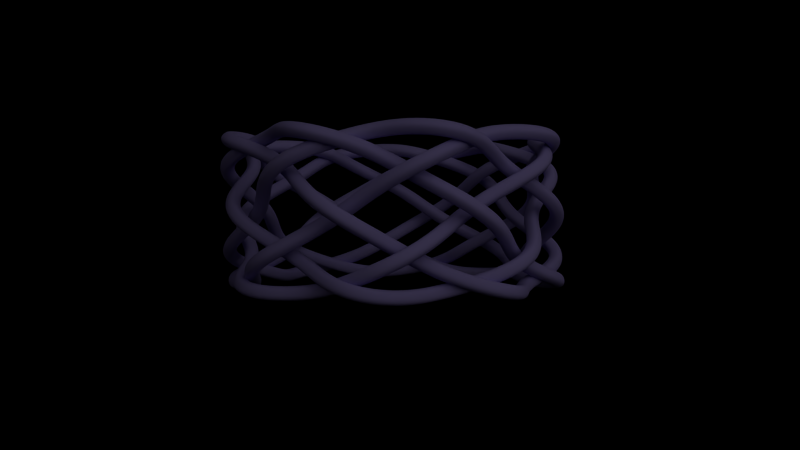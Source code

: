 # Source: loose-6.blend  (saved by Blender 2.68.0; exported with 4.5.12 LTS)
import bpy
from mathutils import Matrix  # noqa: F401  (used for matrix-valued properties, if any)

bpy.ops.wm.read_factory_settings(use_empty=True)
scene = bpy.context.scene
scene.name = 'Scene'

# ---- collections
col_collection_1 = bpy.data.collections.new('Collection 1'); scene.collection.children.link(col_collection_1)
col_collection_2 = bpy.data.collections.new('Collection 2'); scene.collection.children.link(col_collection_2)
col_collection_3 = bpy.data.collections.new('Collection 3'); scene.collection.children.link(col_collection_3)
col_collection_4 = bpy.data.collections.new('Collection 4'); scene.collection.children.link(col_collection_4)
col_collection_4.hide_render = True
col_collection_4.hide_viewport = True
col_collection_5 = bpy.data.collections.new('Collection 5'); scene.collection.children.link(col_collection_5)
col_collection_6 = bpy.data.collections.new('Collection 6'); scene.collection.children.link(col_collection_6)
col_collection_6.hide_render = True
col_collection_6.hide_viewport = True

# ---- materials (node trees are filled in below, after node groups)
mat_material = bpy.data.materials.new('Material')
mat_material.alpha_threshold = 0.0
mat_material.use_transparent_shadow = False
mat_material.diffuse_color = (0.451, 0.3716, 0.8, 1.0)
mat_material.roughness = 0.5
mat_material.line_color = (0.0, 0.0, 0.0, 0.6258)
mat_material_002 = bpy.data.materials.new('Material.002')
mat_material_002.alpha_threshold = 0.0
mat_material_002.use_transparent_shadow = False
mat_material_002.roughness = 0.5
mat_material_002.specular_intensity = 1.0
mat_material_002.line_color = (0.0, 0.0, 0.0, 1.0)
mat_white_floor = bpy.data.materials.new('White Floor')
mat_white_floor.alpha_threshold = 0.0
mat_white_floor.use_transparent_shadow = False
mat_white_floor.roughness = 0.5
mat_white_floor.specular_intensity = 1.0
mat_white_floor.line_color = (0.0, 0.0, 0.0, 1.0)
mat_black_walls = bpy.data.materials.new('Black Walls')
mat_black_walls.alpha_threshold = 0.0
mat_black_walls.use_transparent_shadow = False
mat_black_walls.diffuse_color = (0.0, 0.0, 0.0, 1.0)
mat_black_walls.specular_color = (0.02198, 0.02198, 0.02198)
mat_black_walls.roughness = 0.5
mat_black_walls.specular_intensity = 1.0
mat_black_walls.line_color = (0.0, 0.0, 0.0, 1.0)
mat_black_floor = bpy.data.materials.new('Black Floor')
mat_black_floor.alpha_threshold = 0.0
mat_black_floor.use_transparent_shadow = False
mat_black_floor.diffuse_color = (0.0, 0.0, 0.0, 1.0)
mat_black_floor.specular_color = (0.01885, 0.01885, 0.01885)
mat_black_floor.roughness = 0.5
mat_black_floor.specular_intensity = 1.0
mat_black_floor.line_color = (0.0, 0.0, 0.0, 1.0)

# ---- material node trees

# ---- world
world_world = bpy.data.worlds.new('World'); scene.world = world_world
world_world.color = (0.08353, 0.08353, 0.08353)
world_world.use_sun_shadow = False
world_world.sun_shadow_jitter_overblur = 0.0
world_world.cycles.sampling_method = 'MANUAL'
world_world.cycles.sample_map_resolution = 256

# ---- cameras
cam_camera_002 = bpy.data.cameras.new('Camera.002')
cam_camera_002.clip_end = 100.0
cam_camera_002.lens = 35.0
cam_camera_002.sensor_width = 32.0
cam_camera_002.sensor_height = 18.0
cam_camera_002.dof.focus_distance = 0.0
cam_camera_002.dof.aperture_fstop = 128.0
cam_camera_001 = bpy.data.cameras.new('Camera.001')
cam_camera_001.clip_end = 100.0
cam_camera_001.lens = 35.0
cam_camera_001.sensor_width = 32.0
cam_camera_001.sensor_height = 18.0
cam_camera_001.dof.focus_distance = 0.0
cam_camera_001.dof.aperture_fstop = 128.0
cam_camera = bpy.data.cameras.new('Camera')
cam_camera.clip_end = 100.0
cam_camera.lens = 35.0
cam_camera.sensor_width = 32.0
cam_camera.sensor_height = 18.0
cam_camera.ortho_scale = 7.314
cam_camera.dof.focus_distance = 0.0
cam_camera.dof.aperture_fstop = 128.0

# ---- lights
light_lamp = bpy.data.lights.new('Lamp', 'POINT')
light_lamp.transmission_factor = 0.0
light_lamp.cutoff_distance = 30.0
light_lamp.energy = 670.0
light_lamp.shadow_buffer_clip_start = 1.001
light_lamp.shadow_soft_size = 10.94
light_lamp.shadow_maximum_resolution = 0.006
light_lamp.use_absolute_resolution = True
light_lamp.cycles.use_multiple_importance_sampling = False
light_hemi = bpy.data.lights.new('Hemi', 'SUN')
light_hemi.transmission_factor = 0.0
light_hemi.angle = 0.1993
light_hemi.energy = 0.54
light_hemi.shadow_buffer_clip_start = 0.5
light_hemi.shadow_soft_size = 0.1
light_hemi.shadow_cascade_max_distance = 1000.0
light_hemi.cycles.use_multiple_importance_sampling = False

# ---- meshes
me_plane_002 = bpy.data.meshes.new('Plane.002')
me_plane_002.from_pydata([(1.0, -1.0, 0.0), (-1.0, -1.0, 0.0), (1.0, 1.0, 0.0), (-1.0, 1.0, 0.0)], [], [(1, 0, 2, 3)])
me_plane_002.materials.append(mat_material_002)
me_plane_002.use_remesh_preserve_volume = False
me_plane_002.use_remesh_preserve_attributes = False
me_plane_002.use_mirror_vertex_groups = False
me_plane_002.update()
me_plane_001 = bpy.data.meshes.new('Plane.001')
me_plane_001.from_pydata([(1.0, -1.0, 0.0), (-1.0, -1.0, 0.0), (1.0, 1.0, 0.0), (-1.0, 1.0, 0.0)], [], [(1, 0, 2, 3)])
me_plane_001.materials.append(mat_material_002)
me_plane_001.use_remesh_preserve_volume = False
me_plane_001.use_remesh_preserve_attributes = False
me_plane_001.use_mirror_vertex_groups = False
me_plane_001.update()
me_plane = bpy.data.meshes.new('Plane')
me_plane.from_pydata([(1.0, -1.0, 0.0), (-1.0, -1.0, 0.0), (1.0, 1.0, 0.0), (-1.0, 1.0, 0.0)], [], [(1, 0, 2, 3)])
me_plane.materials.append(mat_white_floor)
me_plane.use_remesh_preserve_volume = False
me_plane.use_remesh_preserve_attributes = False
me_plane.use_mirror_vertex_groups = False
me_plane.update()
me_plane_006 = bpy.data.meshes.new('Plane.006')
me_plane_006.from_pydata([(1.0, -1.0, 0.0), (-1.0, -1.0, 0.0), (1.0, 1.0, 0.0), (-1.0, 1.0, 0.0)], [], [(1, 0, 2, 3)])
me_plane_006.materials.append(mat_black_walls)
me_plane_006.use_remesh_preserve_volume = False
me_plane_006.use_remesh_preserve_attributes = False
me_plane_006.use_mirror_vertex_groups = False
me_plane_006.update()
me_plane_005 = bpy.data.meshes.new('Plane.005')
me_plane_005.from_pydata([(1.0, -1.0, 0.0), (-1.0, -1.0, 0.0), (1.0, 1.0, 0.0), (-1.0, 1.0, 0.0)], [], [(1, 0, 2, 3)])
me_plane_005.materials.append(mat_black_floor)
me_plane_005.use_remesh_preserve_volume = False
me_plane_005.use_remesh_preserve_attributes = False
me_plane_005.use_mirror_vertex_groups = False
me_plane_005.update()
me_plane_004 = bpy.data.meshes.new('Plane.004')
me_plane_004.from_pydata([(1.0, -1.0, 0.0), (-1.0, -1.0, 0.0), (1.0, 1.0, 0.0), (-1.0, 1.0, 0.0)], [], [(1, 0, 2, 3)])
me_plane_004.materials.append(mat_black_walls)
me_plane_004.use_remesh_preserve_volume = False
me_plane_004.use_remesh_preserve_attributes = False
me_plane_004.use_mirror_vertex_groups = False
me_plane_004.update()
me_plane_003 = bpy.data.meshes.new('Plane.003')
me_plane_003.from_pydata([(1.0, -1.0, 0.0), (-1.0, -1.0, 0.0), (1.0, 1.0, 0.0), (-1.0, 1.0, 0.0)], [], [(1, 0, 2, 3)])
me_plane_003.materials.append(mat_black_walls)
me_plane_003.use_remesh_preserve_volume = False
me_plane_003.use_remesh_preserve_attributes = False
me_plane_003.use_mirror_vertex_groups = False
me_plane_003.update()

# ---- curves / text
cu_braid_circle_curve_001 = bpy.data.curves.new('braid_circle_curve.001', 'CURVE')
cu_braid_circle_curve_001.dimensions = '3D'
_sp = cu_braid_circle_curve_001.splines.new('NURBS'); _sp.points.add(3)
_sp.points.foreach_set('co', [-0.09, 0.0, 0.0, 1.0, 0.0, -0.09, 0.0, 1.0, 0.09, 0.0, 0.0, 1.0, 0.0, 0.09, 0.0, 1.0])
_sp.order_u = 3
_sp.use_cyclic_u = True
cu_braid_circle_curve_001.use_path_clamp = True
cu_braid_circle_curve_001.bevel_resolution = 0
cu_braid_circle_curve_001.fill_mode = 'HALF'
cu_braid_c_001 = bpy.data.curves.new('Braid_c.001', 'CURVE')
cu_braid_c_001.dimensions = '3D'
_sp = cu_braid_c_001.splines.new('NURBS'); _sp.points.add(119)
_sp.points.foreach_set('co', [1.5, 0.0, 0.71, 1.0, 1.61, 0.255, 0.6945, 1.0, 1.55, 0.5037, 0.6486, 1.0, 1.337, 0.681, 0.5744, 1.0, 1.108, 0.8053, 0.4751, 1.0, 0.9688, 0.9688, 0.355, 1.0, 0.8817, 1.214, 0.2194, 1.0, 0.74, 1.452, 0.07422, 1.0, 0.5037, 1.55, -0.07422, 1.0, 0.2347, 1.482, -0.2194, 1.0, 8.389e-17, 1.37, -0.355, 1.0, -0.2143, 1.353, -0.4751, 1.0, -0.4635, 1.427, -0.5744, 1.0, -0.74, 1.452, -0.6486, 1.0, -0.958, 1.319, -0.6945, 1.0, -1.061, 1.061, -0.71, 1.0, -1.108, 0.8053, -0.6945, 1.0, -1.221, 0.622, -0.6486, 1.0, -1.427, 0.4635, -0.5744, 1.0, -1.61, 0.255, -0.4751, 1.0, -1.63, 1.996e-16, -0.355, 1.0, -1.482, -0.2347, -0.2194, 1.0, -1.303, -0.4234, -0.07422, 1.0, -1.221, -0.622, 0.07422, 1.0, -1.214, -0.8817, 0.2194, 1.0, -1.153, -1.153, 0.355, 1.0, -0.958, -1.319, 0.4751, 1.0, -0.681, -1.337, 0.5744, 1.0, -0.4234, -1.303, 0.6486, 1.0, -0.2143, -1.353, 0.6945, 1.0, -2.755e-16, -1.5, 0.71, 1.0, 0.255, -1.61, 0.6945, 1.0, 0.5037, -1.55, 0.6486, 1.0, 0.681, -1.337, 0.5744, 1.0, 0.8053, -1.108, 0.4751, 1.0, 0.9688, -0.9688, 0.355, 1.0, 1.214, -0.8817, 0.2194, 1.0, 1.452, -0.74, 0.07422, 1.0, 1.55, -0.5037, -0.07422, 1.0, 1.482, -0.2347, -0.2194, 1.0, 1.37, -3.356e-16, -0.355, 1.0, 1.353, 0.2143, -0.4751, 1.0, 1.427, 0.4635, -0.5744, 1.0, 1.452, 0.74, -0.6486, 1.0, 1.319, 0.958, -0.6945, 1.0, 1.061, 1.061, -0.71, 1.0, 0.8053, 1.108, -0.6945, 1.0, 0.622, 1.221, -0.6486, 1.0, 0.4635, 1.427, -0.5744, 1.0, 0.255, 1.61, -0.4751, 1.0, 4.99e-16, 1.63, -0.355, 1.0, -0.2347, 1.482, -0.2194, 1.0, -0.4234, 1.303, -0.07422, 1.0, -0.622, 1.221, 0.07422, 1.0, -0.8817, 1.214, 0.2194, 1.0, -1.153, 1.153, 0.355, 1.0, -1.319, 0.958, 0.4751, 1.0, -1.337, 0.681, 0.5744, 1.0, -1.303, 0.4234, 0.6486, 1.0, -1.353, 0.2143, 0.6945, 1.0, -1.5, 1.837e-16, 0.71, 1.0, -1.61, -0.255, 0.6945, 1.0, -1.55, -0.5037, 0.6486, 1.0, -1.337, -0.681, 0.5744, 1.0, -1.108, -0.8053, 0.4751, 1.0, -0.9688, -0.9688, 0.355, 1.0, -0.8817, -1.214, 0.2194, 1.0, -0.74, -1.452, 0.07422, 1.0, -0.5037, -1.55, -0.07422, 1.0, -0.2347, -1.482, -0.2194, 1.0, -2.517e-16, -1.37, -0.355, 1.0, 0.2143, -1.353, -0.4751, 1.0, 0.4635, -1.427, -0.5744, 1.0, 0.74, -1.452, -0.6486, 1.0, 0.958, -1.319, -0.6945, 1.0, 1.061, -1.061, -0.71, 1.0, 1.108, -0.8053, -0.6945, 1.0, 1.221, -0.622, -0.6486, 1.0, 1.427, -0.4635, -0.5744, 1.0, 1.61, -0.255, -0.4751, 1.0, 1.63, -3.992e-16, -0.355, 1.0, 1.482, 0.2347, -0.2194, 1.0, 1.303, 0.4234, -0.07422, 1.0, 1.221, 0.622, 0.07422, 1.0, 1.214, 0.8817, 0.2194, 1.0, 1.153, 1.153, 0.355, 1.0, 0.958, 1.319, 0.4751, 1.0, 0.681, 1.337, 0.5744, 1.0, 0.4234, 1.303, 0.6486, 1.0, 0.2143, 1.353, 0.6945, 1.0, 9.185e-17, 1.5, 0.71, 1.0, -0.255, 1.61, 0.6945, 1.0, -0.5037, 1.55, 0.6486, 1.0, -0.681, 1.337, 0.5744, 1.0, -0.8053, 1.108, 0.4751, 1.0, -0.9688, 0.9688, 0.355, 1.0, -1.214, 0.8817, 0.2194, 1.0, -1.452, 0.74, 0.07422, 1.0, -1.55, 0.5037, -0.07422, 1.0, -1.482, 0.2347, -0.2194, 1.0, -1.37, 1.678e-16, -0.355, 1.0, -1.353, -0.2143, -0.4751, 1.0, -1.427, -0.4635, -0.5744, 1.0, -1.452, -0.74, -0.6486, 1.0, -1.319, -0.958, -0.6945, 1.0, -1.061, -1.061, -0.71, 1.0, -0.8053, -1.108, -0.6945, 1.0, -0.622, -1.221, -0.6486, 1.0, -0.4635, -1.427, -0.5744, 1.0, -0.255, -1.61, -0.4751, 1.0, -2.994e-16, -1.63, -0.355, 1.0, 0.2347, -1.482, -0.2194, 1.0, 0.4234, -1.303, -0.07422, 1.0, 0.622, -1.221, 0.07422, 1.0, 0.8817, -1.214, 0.2194, 1.0, 1.153, -1.153, 0.355, 1.0, 1.319, -0.958, 0.4751, 1.0, 1.337, -0.681, 0.5744, 1.0, 1.303, -0.4234, 0.6486, 1.0, 1.353, -0.2143, 0.6945, 1.0])
_sp.order_u = 6
_sp.use_cyclic_u = True
_sp = cu_braid_c_001.splines.new('NURBS'); _sp.points.add(119)
_sp.points.foreach_set('co', [1.061, 1.061, 0.71, 1.0, 0.958, 1.319, 0.6945, 1.0, 0.74, 1.452, 0.6486, 1.0, 0.4635, 1.427, 0.5744, 1.0, 0.2143, 1.353, 0.4751, 1.0, 8.389e-17, 1.37, 0.355, 1.0, -0.2347, 1.482, 0.2194, 1.0, -0.5037, 1.55, 0.07422, 1.0, -0.74, 1.452, -0.07422, 1.0, -0.8817, 1.214, -0.2194, 1.0, -0.9688, 0.9688, -0.355, 1.0, -1.108, 0.8053, -0.4751, 1.0, -1.337, 0.681, -0.5744, 1.0, -1.55, 0.5037, -0.6486, 1.0, -1.61, 0.255, -0.6945, 1.0, -1.5, 1.837e-16, -0.71, 1.0, -1.353, -0.2143, -0.6945, 1.0, -1.303, -0.4234, -0.6486, 1.0, -1.337, -0.681, -0.5744, 1.0, -1.319, -0.958, -0.4751, 1.0, -1.153, -1.153, -0.355, 1.0, -0.8817, -1.214, -0.2194, 1.0, -0.622, -1.221, -0.07422, 1.0, -0.4234, -1.303, 0.07422, 1.0, -0.2347, -1.482, 0.2194, 1.0, -2.994e-16, -1.63, 0.355, 1.0, 0.255, -1.61, 0.4751, 1.0, 0.4635, -1.427, 0.5744, 1.0, 0.622, -1.221, 0.6486, 1.0, 0.8053, -1.108, 0.6945, 1.0, 1.061, -1.061, 0.71, 1.0, 1.319, -0.958, 0.6945, 1.0, 1.452, -0.74, 0.6486, 1.0, 1.427, -0.4635, 0.5744, 1.0, 1.353, -0.2143, 0.4751, 1.0, 1.37, -3.356e-16, 0.355, 1.0, 1.482, 0.2347, 0.2194, 1.0, 1.55, 0.5037, 0.07422, 1.0, 1.452, 0.74, -0.07422, 1.0, 1.214, 0.8817, -0.2194, 1.0, 0.9688, 0.9688, -0.355, 1.0, 0.8053, 1.108, -0.4751, 1.0, 0.681, 1.337, -0.5744, 1.0, 0.5037, 1.55, -0.6486, 1.0, 0.255, 1.61, -0.6945, 1.0, 4.592e-16, 1.5, -0.71, 1.0, -0.2143, 1.353, -0.6945, 1.0, -0.4234, 1.303, -0.6486, 1.0, -0.681, 1.337, -0.5744, 1.0, -0.958, 1.319, -0.4751, 1.0, -1.153, 1.153, -0.355, 1.0, -1.214, 0.8817, -0.2194, 1.0, -1.221, 0.622, -0.07422, 1.0, -1.303, 0.4234, 0.07422, 1.0, -1.482, 0.2347, 0.2194, 1.0, -1.63, 5.988e-16, 0.355, 1.0, -1.61, -0.255, 0.4751, 1.0, -1.427, -0.4635, 0.5744, 1.0, -1.221, -0.622, 0.6486, 1.0, -1.108, -0.8053, 0.6945, 1.0, -1.061, -1.061, 0.71, 1.0, -0.958, -1.319, 0.6945, 1.0, -0.74, -1.452, 0.6486, 1.0, -0.4635, -1.427, 0.5744, 1.0, -0.2143, -1.353, 0.4751, 1.0, -2.517e-16, -1.37, 0.355, 1.0, 0.2347, -1.482, 0.2194, 1.0, 0.5037, -1.55, 0.07422, 1.0, 0.74, -1.452, -0.07422, 1.0, 0.8817, -1.214, -0.2194, 1.0, 0.9688, -0.9688, -0.355, 1.0, 1.108, -0.8053, -0.4751, 1.0, 1.337, -0.681, -0.5744, 1.0, 1.55, -0.5037, -0.6486, 1.0, 1.61, -0.255, -0.6945, 1.0, 1.5, -3.674e-16, -0.71, 1.0, 1.353, 0.2143, -0.6945, 1.0, 1.303, 0.4234, -0.6486, 1.0, 1.337, 0.681, -0.5744, 1.0, 1.319, 0.958, -0.4751, 1.0, 1.153, 1.153, -0.355, 1.0, 0.8817, 1.214, -0.2194, 1.0, 0.622, 1.221, -0.07422, 1.0, 0.4234, 1.303, 0.07422, 1.0, 0.2347, 1.482, 0.2194, 1.0, 4.99e-16, 1.63, 0.355, 1.0, -0.255, 1.61, 0.4751, 1.0, -0.4635, 1.427, 0.5744, 1.0, -0.622, 1.221, 0.6486, 1.0, -0.8053, 1.108, 0.6945, 1.0, -1.061, 1.061, 0.71, 1.0, -1.319, 0.958, 0.6945, 1.0, -1.452, 0.74, 0.6486, 1.0, -1.427, 0.4635, 0.5744, 1.0, -1.353, 0.2143, 0.4751, 1.0, -1.37, 1.678e-16, 0.355, 1.0, -1.482, -0.2347, 0.2194, 1.0, -1.55, -0.5037, 0.07422, 1.0, -1.452, -0.74, -0.07422, 1.0, -1.214, -0.8817, -0.2194, 1.0, -0.9688, -0.9688, -0.355, 1.0, -0.8053, -1.108, -0.4751, 1.0, -0.681, -1.337, -0.5744, 1.0, -0.5037, -1.55, -0.6486, 1.0, -0.255, -1.61, -0.6945, 1.0, -2.755e-16, -1.5, -0.71, 1.0, 0.2143, -1.353, -0.6945, 1.0, 0.4234, -1.303, -0.6486, 1.0, 0.681, -1.337, -0.5744, 1.0, 0.958, -1.319, -0.4751, 1.0, 1.153, -1.153, -0.355, 1.0, 1.214, -0.8817, -0.2194, 1.0, 1.221, -0.622, -0.07422, 1.0, 1.303, -0.4234, 0.07422, 1.0, 1.482, -0.2347, 0.2194, 1.0, 1.63, -3.992e-16, 0.355, 1.0, 1.61, 0.255, 0.4751, 1.0, 1.427, 0.4635, 0.5744, 1.0, 1.221, 0.622, 0.6486, 1.0, 1.108, 0.8053, 0.6945, 1.0])
_sp.order_u = 6
_sp.use_cyclic_u = True
cu_braid_c_001.materials.append(mat_material)
cu_braid_c_001.use_path_clamp = True
cu_braid_c_001.bevel_mode = 'OBJECT'
cu_braid_c_001.bevel_resolution = 0
cu_braid_c_001.fill_mode = 'HALF'
cu_braid_circle_curve = bpy.data.curves.new('braid_circle_curve', 'CURVE')
cu_braid_circle_curve.dimensions = '3D'
_sp = cu_braid_circle_curve.splines.new('NURBS'); _sp.points.add(3)
_sp.points.foreach_set('co', [-0.09, 0.0, 0.0, 1.0, 0.0, -0.09, 0.0, 1.0, 0.09, 0.0, 0.0, 1.0, 0.0, 0.09, 0.0, 1.0])
_sp.order_u = 3
_sp.use_cyclic_u = True
cu_braid_circle_curve.use_path_clamp = True
cu_braid_circle_curve.bevel_resolution = 0
cu_braid_circle_curve.fill_mode = 'HALF'

# ---- objects
ob_braid_circle_001 = bpy.data.objects.new('braid_circle.001', cu_braid_circle_curve_001)
ob_braid = bpy.data.objects.new('Braid', cu_braid_c_001)
ob_braid_circle = bpy.data.objects.new('braid_circle', cu_braid_circle_curve)
ob_lamp = bpy.data.objects.new('Lamp', light_lamp)
ob_side = bpy.data.objects.new('Side', cam_camera_002)
ob_top = bpy.data.objects.new('Top', cam_camera_001)
ob_slant = bpy.data.objects.new('Slant', cam_camera)
ob_right_wall = bpy.data.objects.new('Right Wall', me_plane_002)
ob_left_wall = bpy.data.objects.new('Left Wall', me_plane_001)
ob_floor = bpy.data.objects.new('Floor', me_plane)
ob_plane = bpy.data.objects.new('Plane', me_plane_006)
ob_floor_001 = bpy.data.objects.new('Floor.001', me_plane_005)
ob_left_wall_001 = bpy.data.objects.new('Left Wall.001', me_plane_004)
ob_right_wall_001 = bpy.data.objects.new('Right Wall.001', me_plane_003)
ob_hemi = bpy.data.objects.new('Hemi', light_hemi)

# ---- transforms, parenting, visibility, modifiers, constraints
ob_braid_circle_001.location = (0.0, 0.0, 0.0)
ob_braid_circle_001.hide_viewport = True
ob_braid_circle_001.lineart.crease_threshold = 0.0
ob_braid.location = (0.0, 0.0, 0.0)
ob_braid.lineart.crease_threshold = 0.0
ob_braid_circle.location = (0.0, 0.0, 0.0)
ob_braid_circle.hide_viewport = True
ob_braid_circle.lineart.crease_threshold = 0.0
ob_lamp.location = (9.462, 1.005, 6.183)
ob_lamp.rotation_euler = (0.6503, 0.05522, 1.866)
ob_lamp.lock_rotations_4d = False
ob_lamp.empty_display_type = 'ARROWS'
ob_lamp.color = (0.0, 0.0, 0.0, 0.0)
ob_lamp.lineart.crease_threshold = 0.0
ob_side.location = (5.617, -6.578, 0.04469)
ob_side.rotation_euler = (1.55, 1.969e-05, 0.6987)
ob_side.scale = (1.0, 1.0, 1.0)
ob_side.lineart.crease_threshold = 0.0
ob_top.location = (0.1745, -0.09514, 8.531)
ob_top.rotation_euler = (0.0237, 1.094e-05, 0.7127)
ob_top.lineart.crease_threshold = 0.0
ob_slant.location = (5.402, -5.059, 3.896)
ob_slant.rotation_euler = (1.088, 2.129e-05, 0.8107)
ob_slant.scale = (1.0, 1.0, 1.0)
ob_slant.lock_rotations_4d = False
ob_slant.empty_display_type = 'ARROWS'
ob_slant.color = (0.0, 0.0, 0.0, 0.0)
ob_slant.display_type = 'WIRE'
ob_slant.lineart.crease_threshold = 0.0
ob_right_wall.location = (1.958, 5.616, 2.059)
ob_right_wall.rotation_euler = (1.571, 0.0, 0.0)
ob_right_wall.scale = (14.1, 14.1, 14.1)
ob_right_wall.lineart.crease_threshold = 0.0
ob_left_wall.location = (-5.631, -2.531, 2.604)
ob_left_wall.rotation_euler = (0.0, 1.571, 0.0)
ob_left_wall.scale = (16.03, 16.03, 16.03)
ob_left_wall.lineart.crease_threshold = 0.0
ob_floor.location = (-0.0616, 0.09979, -0.7702)
ob_floor.scale = (42.25, 42.25, 42.25)
ob_floor.lineart.crease_threshold = 0.0
ob_plane.location = (-0.8713, -0.4088, 15.85)
ob_plane.scale = (14.28, 14.28, 14.28)
ob_plane.lineart.crease_threshold = 0.0
ob_floor_001.location = (-0.0616, 0.09979, -0.7702)
ob_floor_001.scale = (42.25, 42.25, 42.25)
ob_floor_001.lineart.crease_threshold = 0.0
ob_left_wall_001.location = (-2.275, -2.531, 2.604)
ob_left_wall_001.rotation_euler = (0.0, 1.571, 0.0)
ob_left_wall_001.scale = (16.03, 16.03, 16.03)
ob_left_wall_001.lineart.crease_threshold = 0.0
ob_right_wall_001.location = (1.958, 2.331, 2.059)
ob_right_wall_001.rotation_euler = (1.571, 0.0, 0.0)
ob_right_wall_001.scale = (14.1, 14.1, 14.1)
ob_right_wall_001.lineart.crease_threshold = 0.0
ob_hemi.location = (-3.814, -2.531, 3.985)
ob_hemi.rotation_euler = (0.09209, -0.8137, 0.5847)
ob_hemi.lineart.crease_threshold = 0.0
cu_braid_c_001.bevel_object = ob_braid_circle_001

# ---- collection membership
col_collection_1.objects.link(ob_braid_circle_001)
col_collection_1.objects.link(ob_braid)
col_collection_1.objects.link(ob_braid_circle)
col_collection_2.objects.link(ob_lamp)
col_collection_3.objects.link(ob_side)
col_collection_3.objects.link(ob_top)
col_collection_3.objects.link(ob_slant)
col_collection_4.objects.link(ob_right_wall)
col_collection_4.objects.link(ob_left_wall)
col_collection_4.objects.link(ob_floor)
col_collection_5.objects.link(ob_plane)
col_collection_5.objects.link(ob_floor_001)
col_collection_5.objects.link(ob_left_wall_001)
col_collection_5.objects.link(ob_right_wall_001)
col_collection_6.objects.link(ob_hemi)

# ---- scene / render settings (as saved in the file)
scene.camera = ob_side
scene.frame_start = 1; scene.frame_end = 250; scene.frame_set(1)
scene.render.engine = 'BLENDER_EEVEE_NEXT'
scene.render.image_settings.color_mode = 'RGB'
scene.render.image_settings.compression = 90
scene.render.resolution_percentage = 50
scene.render.dither_intensity = 0.0
scene.cycles.use_denoising = False
scene.cycles.samples = 10
scene.cycles.sampling_pattern = 'TABULATED_SOBOL'
scene.cycles.light_sampling_threshold = 0.0
scene.cycles.use_adaptive_sampling = False
scene.cycles.use_light_tree = False
scene.cycles.blur_glossy = 0.0
scene.cycles.volume_bounces = 1
scene.cycles.pixel_filter_type = 'GAUSSIAN'
scene.cycles.sample_clamp_indirect = 0.0
scene.view_settings.view_transform = 'Standard'
bpy.context.view_layer.update()
